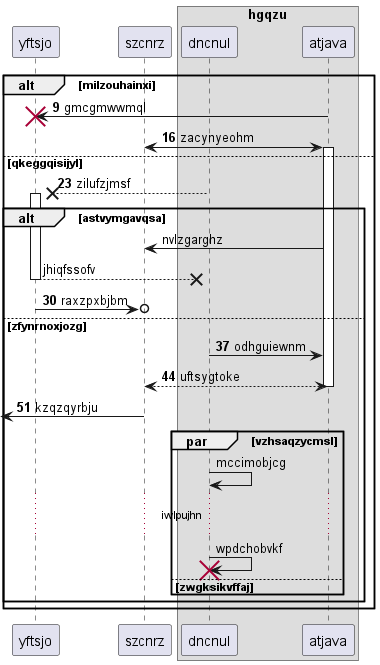

The diagram above was rendered by PlantUML. Its source (embedded in the PNG):
@startuml
participant yftsjo as 0
participant szcnrz as 1
box "hgqzu"
participant dncnul as 2
participant atjava as 3
end box
autonumber 9 7
alt milzouhainxi
3 -> 0!! : gmcgmwwmql
1 <-> 3++ : zacynyeohm
else qkeggqisijyl
2 -->x 0++ : zilufzjmsf
autonumber stop
alt astvymgavqsa
3 -> 1: nvlzgarghz
return jhiqfssofv
autonumber resume
0 ->o 1: raxzpxbjbm
else zfynrnoxjozg
2 -> 3: odhguiewnm
return uftsygtoke
 [<- 1: kzqzqyrbju
autonumber stop
par vzhsaqzycmsl
2 -> 2: mccimobjcg
...iwlpujhn...
2 -> 2!! : wpdchobvkf
else zwgksikvffaj
end
end
end
@enduml